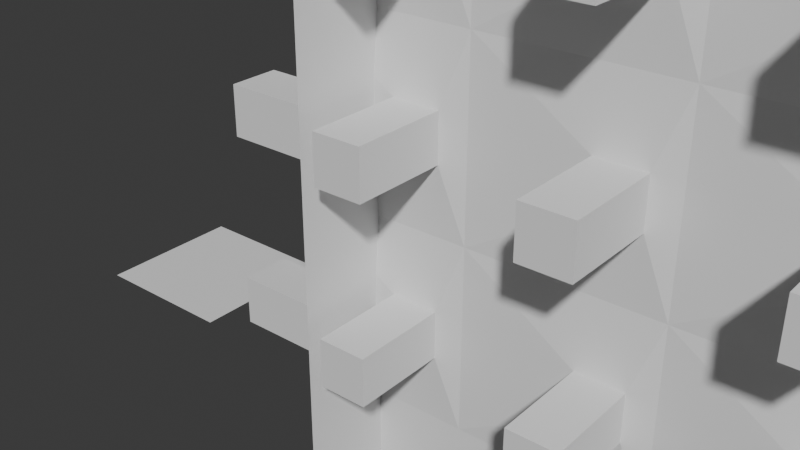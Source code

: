 # Source: building.blend  (saved by Blender 4.5.91; exported with 4.5.12 LTS)
import bpy
from mathutils import Matrix  # noqa: F401  (used for matrix-valued properties, if any)

bpy.ops.wm.read_factory_settings(use_empty=True)
scene = bpy.context.scene
scene.name = 'Scene'

# ---- collections
col_collection = bpy.data.collections.new('Collection'); scene.collection.children.link(col_collection)

# ---- node groups
ng_nodegroup = bpy.data.node_groups.new('NodeGroup', 'GeometryNodeTree')
_s = ng_nodegroup.interface.new_socket(name='Greater', in_out='OUTPUT', socket_type='NodeSocketBool')
_s = ng_nodegroup.interface.new_socket(name='Less or equal', in_out='OUTPUT', socket_type='NodeSocketBool')
_s = ng_nodegroup.interface.new_socket(name='Vector Component', in_out='INPUT', socket_type='NodeSocketFloat')
_s = ng_nodegroup.interface.new_socket(name='Level', in_out='INPUT', socket_type='NodeSocketFloat')
_s.default_value = 0.5
_s.min_value = -1e+04
_s.max_value = 1e+04
_s = ng_nodegroup.interface.new_socket(name='Threshold', in_out='INPUT', socket_type='NodeSocketFloat')
_s.default_value = -8.0
_s.min_value = -1e+04
_s.max_value = 1e+04
_N = ng_nodegroup.nodes; _L = ng_nodegroup.links
n0 = _N.new('NodeGroupOutput'); n0.name = 'Group Output'; n0.location = (310, 160)
n1 = _N.new('NodeGroupInput'); n1.name = 'Group Input'; n1.location = (-1162, 14)
n2 = _N.new('ShaderNodeMath'); n2.name = 'Math.001'; n2.location = (40, 212)
n2.operation = 'GREATER_THAN'
n3 = _N.new('ShaderNodeMath'); n3.name = 'Math.002'; n3.location = (304, -204)
n3.inputs[1].default_value = -1.0
n3.inputs[2].default_value = -1.0
n4 = _N.new('NodeReroute'); n4.name = 'Reroute'; n4.location = (-63, -10)
n4.width = 10
n4.socket_idname = 'NodeSocketFloat'
n5 = _N.new('ShaderNodeMath'); n5.name = 'Math.003'; n5.location = (32, -254)
n5.operation = 'MULTIPLY'
n5.inputs[1].default_value = 2.0
n6 = _N.new('FunctionNodeCompare'); n6.name = 'Compare'; n6.location = (113, -36)
n6.operation = 'GREATER_EQUAL'
n6.data_type = 'INT'
n7 = _N.new('GeometryNodeSwitch'); n7.name = 'Switch.001'; n7.location = (721, -44)
n7.input_type = 'FLOAT'
n8 = _N.new('ShaderNodeMath'); n8.name = 'Math.004'; n8.location = (44, -98)
n8.operation = 'MULTIPLY'
n8.inputs[1].default_value = 2.0
n9 = _N.new('NodeFrame'); n9.name = 'Frame.004'; n9.location = (-986, 251)
n9.label = 'Ograniczenie gdy Th > Level'
n9.width = 892
n10 = _N.new('NodeReroute'); n10.name = 'Reroute.002'; n10.location = (36, -215)
n10.width = 10
n10.socket_idname = 'NodeSocketFloat'
n11 = _N.new('NodeReroute'); n11.name = 'Reroute.003'; n11.location = (65, -410)
n11.width = 10
n11.socket_idname = 'NodeSocketFloat'
n12 = _N.new('FunctionNodeCompare'); n12.name = 'Compare.001'; n12.location = (39, 20)
n12.operation = 'LESS_EQUAL'
n13 = _N.new('ShaderNodeMath'); n13.name = 'Math.005'; n13.location = (333, -31)
n13.inputs[1].default_value = -1.0
n13.inputs[2].default_value = -1.0
n14 = _N.new('NodeFrame'); n14.name = 'Frame'; n14.location = (169, -192)
n14.width = 504
n14.label_size = 14
n3.parent = n14
n5.parent = n14
n6.parent = n9
n7.parent = n9
n8.parent = n14
n10.parent = n9
n11.parent = n9
n13.parent = n14
n14.parent = n9
_L.new(n4.outputs[0], n2.inputs[0])
_L.new(n6.outputs[0], n7.inputs[0])
_L.new(n10.outputs[0], n6.inputs[2])
_L.new(n10.outputs[0], n8.inputs[0])
_L.new(n1.outputs[1], n10.inputs[0])
_L.new(n11.outputs[0], n6.inputs[3])
_L.new(n11.outputs[0], n5.inputs[0])
_L.new(n1.outputs[2], n11.inputs[0])
_L.new(n1.outputs[0], n4.inputs[0])
_L.new(n13.outputs[0], n7.inputs[1])
_L.new(n2.outputs[0], n0.inputs[0])
_L.new(n4.outputs[0], n12.inputs[0])
_L.new(n12.outputs[0], n0.inputs[1])
_L.new(n3.outputs[0], n2.inputs[1])
_L.new(n3.outputs[0], n12.inputs[1])
_L.new(n5.outputs[0], n3.inputs[0])
_L.new(n3.outputs[0], n7.inputs[2])
_L.new(n8.outputs[0], n13.inputs[0])
n0.is_active_output = True
ng_grid_wall_gn = bpy.data.node_groups.new('Grid Wall GN', 'GeometryNodeTree')
_s = ng_grid_wall_gn.interface.new_socket(name='Instances', in_out='OUTPUT', socket_type='NodeSocketGeometry')
_s = ng_grid_wall_gn.interface.new_socket(name='(Viewer)', in_out='OUTPUT', socket_type='NodeSocketGeometry')
_s = ng_grid_wall_gn.interface.new_socket(name='Length of Wall', in_out='INPUT', socket_type='NodeSocketInt')
_s.default_value = 2
_s.min_value = 2
_s.max_value = 1000
_s.description = 'Number of vertices in the X direction'
_s = ng_grid_wall_gn.interface.new_socket(name='Height of Wall', in_out='INPUT', socket_type='NodeSocketInt')
_s.default_value = 2
_s.min_value = 2
_s.max_value = 1000
_s.description = 'Number of vertices in the Y direction'
_s = ng_grid_wall_gn.interface.new_socket(name='Translation along other wall', in_out='INPUT', socket_type='NodeSocketInt')
_s = ng_grid_wall_gn.interface.new_socket(name='Scale Instance', in_out='INPUT', socket_type='NodeSocketVector')
_s.subtype = 'XYZ'
_s.default_value = (1.0, 1.0, 1.0)
_s = ng_grid_wall_gn.interface.new_socket(name='Instance', in_out='INPUT', socket_type='NodeSocketGeometry')
_s.description = 'Geometry that is instanced on the points'
_s = ng_grid_wall_gn.interface.new_socket(name='Euler on Center', in_out='INPUT', socket_type='NodeSocketFloat')
_s = ng_grid_wall_gn.interface.new_socket(name='Invert Faces', in_out='INPUT', socket_type='NodeSocketBool')
_s.default_value = True
_s = ng_grid_wall_gn.interface.new_socket(name='Rotation along global center', in_out='INPUT', socket_type='NodeSocketRotation')
_s = ng_grid_wall_gn.interface.new_socket(name='Scale All', in_out='INPUT', socket_type='NodeSocketVector')
_s.subtype = 'XYZ'
_s.default_value = (1.0, -1.0, 1.0)
_s = ng_grid_wall_gn.interface.new_socket(name='Instance', in_out='INPUT', socket_type='NodeSocketGeometry')
_s.description = 'Geometry that is instanced on the points'
_s = ng_grid_wall_gn.interface.new_socket(name='Threshold for Instance', in_out='INPUT', socket_type='NodeSocketInt')
_s.min_value = 0
_N = ng_grid_wall_gn.nodes; _L = ng_grid_wall_gn.links
n0 = _N.new('NodeGroupOutput'); n0.name = 'Group Output'; n0.location = (1608, 137)
n1 = _N.new('NodeGroupInput'); n1.name = 'Group Input'; n1.location = (-1356, 100)
n2 = _N.new('GeometryNodeMeshGrid'); n2.name = 'Grid'; n2.location = (-86, 434)
n3 = _N.new('GeometryNodeTransform'); n3.name = 'Transform Geometry'; n3.location = (265, 186)
n4 = _N.new('ShaderNodeCombineXYZ'); n4.name = 'Combine XYZ'; n4.location = (-52, 61)
n5 = _N.new('ShaderNodeMath'); n5.name = 'Math'; n5.location = (152, -178)
n5.hide = True
n5.operation = 'MULTIPLY'
n6 = _N.new('ShaderNodeMath'); n6.name = 'Math.003'; n6.location = (152, -132)
n6.hide = True
n6.operation = 'MULTIPLY'
n7 = _N.new('GeometryNodeMeshToPoints'); n7.name = 'Mesh to Points'; n7.location = (486, 149)
n8 = _N.new('GeometryNodeInstanceOnPoints'); n8.name = 'Instance on Points'; n8.location = (975, 121)
n9 = _N.new('FunctionNodeEulerToRotation'); n9.name = 'Euler to Rotation'; n9.location = (289, -29)
n9.hide = True
n10 = _N.new('ShaderNodeSeparateXYZ'); n10.name = 'Separate XYZ'; n10.location = (-925, -173)
n11 = _N.new('NodeFrame'); n11.name = 'Frame.001'; n11.location = (-807, 20)
n11.width = 327
n11.shrink = False
n11.label_size = 10
n12 = _N.new('ShaderNodeMath'); n12.name = 'Math.004'; n12.location = (79, -87)
n12.hide = True
n12.inputs[1].default_value = 1.0
n13 = _N.new('ShaderNodeMath'); n13.name = 'Math.005'; n13.location = (80, -134)
n13.hide = True
n13.inputs[1].default_value = 1.0
n14 = _N.new('NodeGroupInput'); n14.name = 'Group Input.001'; n14.location = (-30, -131)
n15 = _N.new('NodeFrame'); n15.name = 'Frame'; n15.location = (-632, 456)
n15.width = 453
n15.shrink = False
n15.label_size = 13
n16 = _N.new('NodeFrame'); n16.name = 'Frame.002'; n16.location = (-455, -38)
n16.width = 323
n16.shrink = False
n16.label_size = 11
n17 = _N.new('ShaderNodeMath'); n17.name = 'Math.010'; n17.location = (153, -198)
n17.operation = 'MULTIPLY'
n17.inputs[1].default_value = 1.0
n18 = _N.new('ShaderNodeMath'); n18.name = 'Math.011'; n18.location = (156, -365)
n18.operation = 'MULTIPLY'
n18.inputs[1].default_value = 1.0
n19 = _N.new('GeometryNodeSwitch'); n19.name = 'Switch'; n19.location = (323, -276)
n19.hide = True
n19.input_type = 'VECTOR'
n20 = _N.new('ShaderNodeVectorMath'); n20.name = 'Vector Math'; n20.location = (318, -318)
n20.hide = True
n20.operation = 'MULTIPLY'
n20.inputs[1].default_value = (-1.0, 1.0, 1.0)
n21 = _N.new('GeometryNodeTransform'); n21.name = 'Transform Geometry.001'; n21.location = (1422, 76)
n22 = _N.new('NodeGroupInput'); n22.name = 'Group Input.002'; n22.location = (1173, -27)
n23 = _N.new('ShaderNodeCombineXYZ'); n23.name = 'Combine XYZ.001'; n23.location = (315, -123)
n23.inputs[0].default_value = 90.0
n24 = _N.new('ShaderNodeVectorMath'); n24.name = 'Vector Math.001'; n24.location = (300, -67)
n24.hide = True
n24.operation = 'SCALE'
n24.inputs[3].default_value = 0.01745
n25 = _N.new('ShaderNodeMath'); n25.name = 'Math.007'; n25.location = (267, -190)
n25.operation = 'MULTIPLY'
n26 = _N.new('ShaderNodeVectorMath'); n26.name = 'Vector Math.003'; n26.location = (129, -9)
n26.hide = True
n26.operation = 'SCALE'
n26.inputs[3].default_value = 2.0
n27 = _N.new('GeometryNodeInputPosition'); n27.name = 'Position'; n27.location = (234, -384)
n28 = _N.new('NodeGroupInput'); n28.name = 'Group Input.003'; n28.location = (190, -827)
n29 = _N.new('GeometryNodeInstanceOnPoints'); n29.name = 'Instance on Points.001'; n29.location = (979, -155)
n30 = _N.new('GeometryNodeJoinGeometry'); n30.name = 'Join Geometry'; n30.location = (1241, 45)
n31 = _N.new('NodeFrame'); n31.name = 'Frame.003'; n31.location = (542, -480)
n31.width = 334
n31.shrink = False
n31.label_size = 15
n32 = _N.new('GeometryNodeGroup'); n32.name = 'Group'; n32.location = (127, -132)
n32.node_tree = ng_nodegroup
n33 = _N.new('ShaderNodeSeparateXYZ'); n33.name = 'Separate XYZ.001'; n33.location = (225, -445)
n34 = _N.new('ShaderNodeMath'); n34.name = 'Math.012'; n34.location = (84, -294)
n34.operation = 'MULTIPLY'
n34.inputs[1].default_value = 2.0
n35 = _N.new('ShaderNodeMath'); n35.name = 'Math.001'; n35.location = (308, -31)
n35.operation = 'DIVIDE'
n36 = _N.new('ShaderNodeSeparateXYZ'); n36.name = 'Separate XYZ.002'; n36.location = (31, -54)
n37 = _N.new('NodeFrame'); n37.name = 'Frame.004'; n37.location = (19, -577)
n37.width = 479
n37.label_size = 13
n5.parent = n16
n6.parent = n16
n12.parent = n15
n13.parent = n15
n17.parent = n11
n18.parent = n11
n25.parent = n15
n32.parent = n31
n34.parent = n15
n35.parent = n37
n36.parent = n37
_L.new(n7.outputs[0], n8.inputs[0])
_L.new(n5.outputs[0], n4.inputs[2])
_L.new(n6.outputs[0], n4.inputs[0])
_L.new(n3.outputs[0], n7.inputs[0])
_L.new(n2.outputs[0], n3.inputs[0])
_L.new(n1.outputs[1], n2.inputs[1])
_L.new(n1.outputs[0], n2.inputs[0])
_L.new(n1.outputs[0], n12.inputs[0])
_L.new(n12.outputs[0], n2.inputs[2])
_L.new(n1.outputs[1], n13.inputs[0])
_L.new(n13.outputs[0], n2.inputs[3])
_L.new(n14.outputs[4], n8.inputs[2])
_L.new(n1.outputs[1], n5.inputs[0])
_L.new(n9.outputs[0], n3.inputs[2])
_L.new(n10.outputs[0], n17.inputs[0])
_L.new(n17.outputs[0], n6.inputs[1])
_L.new(n18.outputs[0], n5.inputs[1])
_L.new(n14.outputs[3], n20.inputs[0])
_L.new(n20.outputs[0], n19.inputs[2])
_L.new(n14.outputs[3], n19.inputs[1])
_L.new(n14.outputs[6], n19.inputs[0])
_L.new(n30.outputs[0], n21.inputs[0])
_L.new(n9.outputs[0], n8.inputs[5])
_L.new(n4.outputs[0], n3.inputs[1])
_L.new(n22.outputs[8], n21.inputs[3])
_L.new(n23.outputs[0], n24.inputs[0])
_L.new(n22.outputs[7], n21.inputs[2])
_L.new(n24.outputs[0], n9.inputs[0])
_L.new(n14.outputs[5], n23.inputs[2])
_L.new(n1.outputs[0], n6.inputs[0])
_L.new(n1.outputs[2], n25.inputs[0])
_L.new(n25.outputs[0], n4.inputs[1])
_L.new(n19.outputs[0], n8.inputs[6])
_L.new(n1.outputs[3], n10.inputs[0])
_L.new(n26.outputs[0], n3.inputs[3])
_L.new(n14.outputs[3], n26.inputs[0])
_L.new(n32.outputs[0], n8.inputs[1])
_L.new(n21.outputs[0], n0.inputs[0])
_L.new(n7.outputs[0], n29.inputs[0])
_L.new(n28.outputs[9], n29.inputs[2])
_L.new(n8.outputs[0], n30.inputs[0])
_L.new(n29.outputs[0], n30.inputs[0])
_L.new(n32.outputs[1], n29.inputs[1])
_L.new(n9.outputs[0], n29.inputs[5])
_L.new(n19.outputs[0], n29.inputs[6])
_L.new(n27.outputs[0], n33.inputs[0])
_L.new(n35.outputs[0], n32.inputs[0])
_L.new(n28.outputs[1], n32.inputs[1])
_L.new(n28.outputs[10], n32.inputs[2])
_L.new(n10.outputs[0], n34.inputs[0])
_L.new(n34.outputs[0], n25.inputs[1])
_L.new(n10.outputs[1], n18.inputs[0])
_L.new(n33.outputs[2], n35.inputs[0])
_L.new(n14.outputs[3], n36.inputs[0])
_L.new(n36.outputs[1], n35.inputs[1])
n0.is_active_output = True
ng_geometry_nodes = bpy.data.node_groups.new('Geometry Nodes', 'GeometryNodeTree')
_s = ng_geometry_nodes.interface.new_socket(name='Geometry', in_out='OUTPUT', socket_type='NodeSocketGeometry')
_s = ng_geometry_nodes.interface.new_socket(name='Width', in_out='INPUT', socket_type='NodeSocketInt')
_s.default_value = 1
_s.min_value = 1
_s.max_value = 300
_s = ng_geometry_nodes.interface.new_socket(name='Depth', in_out='INPUT', socket_type='NodeSocketInt')
_s.default_value = 1
_s.min_value = 1
_s.max_value = 300
_s = ng_geometry_nodes.interface.new_socket(name='Height', in_out='INPUT', socket_type='NodeSocketInt')
_s.default_value = 1
_s.min_value = 1
_s.max_value = 300
_s = ng_geometry_nodes.interface.new_socket(name='Geometry', in_out='INPUT', socket_type='NodeSocketGeometry')
_s = ng_geometry_nodes.interface.new_socket(name='Threshold for Instance', in_out='INPUT', socket_type='NodeSocketInt')
_s.min_value = 0
ng_geometry_nodes.is_modifier = True
# nodes of 'Geometry Nodes' reference scene objects; filled in after objects exist

# ---- world
world_world = bpy.data.worlds.new('World'); scene.world = world_world
world_world.use_nodes = True; world_world.node_tree.nodes.clear()
_N = world_world.node_tree.nodes; _L = world_world.node_tree.links
n0 = _N.new('ShaderNodeOutputWorld'); n0.name = 'World Output'; n0.location = (200, 100)
n1 = _N.new('ShaderNodeBackground'); n1.name = 'Background'; n1.location = (-200, 100)
n1.inputs[0].default_value = (0.05088, 0.05088, 0.05088, 1.0)
_L.new(n1.outputs[0], n0.inputs[0])
n0.is_active_output = True
world_world.color = (0.05088, 0.05088, 0.05088)
world_world.sun_shadow_jitter_overblur = 0.0

# ---- meshes
me_plane = bpy.data.meshes.new('Plane')
me_plane.from_pydata([(1.0, 1.0, 0.0), (-1.0, 1.0, 0.0), (1.0, -1.0, 0.0), (-1.0, -1.0, 0.0), (0.7356, 0.2536, 0.06385), (0.2284, 0.2536, 0.06385), (0.7356, -0.2536, 0.06385), (0.2284, -0.2536, 0.06385), (0.7356, 0.2536, 1.081), (0.2284, 0.2536, 1.081), (0.7356, -0.2536, 1.081), (0.2284, -0.2536, 1.081)], [], [(3, 1, 0, 2), (7, 6, 10, 11), (2, 0, 4, 6), (1, 3, 7, 5), (3, 2, 6, 7), (0, 1, 5, 4), (11, 10, 8, 9), (4, 5, 9, 8), (6, 4, 8, 10), (5, 7, 11, 9)])
_uv = me_plane.uv_layers.new(name='UVMap')
_uv.uv.foreach_set('vector', [0.0, 0.0, 0.0, 1.0, 1.0, 1.0, 1.0, 0.0, 0.0, 0.0, 1.0, 0.0, 1.0, 0.0, 0.0, 0.0, 1.0, 0.0, 1.0, 1.0, 1.0, 1.0, 1.0, 0.0, 0.0, 1.0, 0.0, 0.0, 0.0, 0.0, 0.0, 1.0, 0.0, 0.0, 1.0, 0.0, 1.0, 0.0, 0.0, 0.0, 1.0, 1.0, 0.0, 1.0, 0.0, 1.0, 1.0, 1.0, 0.0, 0.0, 1.0, 0.0, 1.0, 1.0, 0.0, 1.0, 1.0, 1.0, 0.0, 1.0, 0.0, 1.0, 1.0, 1.0, 1.0, 0.0, 1.0, 1.0, 1.0, 1.0, 1.0, 0.0, 0.0, 1.0, 0.0, 0.0, 0.0, 0.0, 0.0, 1.0])
me_plane.update()
me_cube_001 = bpy.data.meshes.new('Cube.001')
me_cube_001.from_pydata([(-1.0, -1.0, -1.0), (-1.0, -1.0, 1.0), (-1.0, 1.0, -1.0), (-1.0, 1.0, 1.0), (1.0, -1.0, -1.0), (1.0, -1.0, 1.0), (1.0, 1.0, -1.0), (1.0, 1.0, 1.0)], [], [(0, 1, 3, 2), (2, 3, 7, 6), (6, 7, 5, 4), (4, 5, 1, 0), (2, 6, 4, 0), (7, 3, 1, 5)])
_uv = me_cube_001.uv_layers.new(name='UVMap')
_uv.uv.foreach_set('vector', [0.375, 0.0, 0.625, 0.0, 0.625, 0.25, 0.375, 0.25, 0.375, 0.25, 0.625, 0.25, 0.625, 0.5, 0.375, 0.5, 0.375, 0.5, 0.625, 0.5, 0.625, 0.75, 0.375, 0.75, 0.375, 0.75, 0.625, 0.75, 0.625, 1.0, 0.375, 1.0, 0.125, 0.5, 0.375, 0.5, 0.375, 0.75, 0.125, 0.75, 0.625, 0.5, 0.875, 0.5, 0.875, 0.75, 0.625, 0.75])
me_cube_001.update()
me_plane_001 = bpy.data.meshes.new('Plane.001')
me_plane_001.from_pydata([(-1.0, -1.0, 0.0), (1.0, -1.0, 0.0), (-1.0, 1.0, 0.0), (1.0, 1.0, 0.0)], [], [(0, 1, 3, 2)])
_uv = me_plane_001.uv_layers.new(name='UVMap')
_uv.uv.foreach_set('vector', [0.0, 0.0, 1.0, 0.0, 1.0, 1.0, 0.0, 1.0])
me_plane_001.update()

# ---- objects
ob_plane = bpy.data.objects.new('Plane', me_plane)
ob_cube = bpy.data.objects.new('Cube', me_cube_001)
ob_plane_001 = bpy.data.objects.new('Plane.001', me_plane_001)
_N = ng_geometry_nodes.nodes; _L = ng_geometry_nodes.links
n0 = _N.new('NodeGroupOutput'); n0.name = 'Group Output'; n0.location = (2338, 241)
n1 = _N.new('GeometryNodeJoinGeometry'); n1.name = 'Join Geometry'; n1.location = (2036, 112)
n2 = _N.new('GeometryNodeGroup'); n2.name = 'Group'; n2.location = (731, 524)
n2.width = 207
n2.hide = True
n2.node_tree = ng_grid_wall_gn
n2.inputs[2].default_value = 0
n2.inputs[5].default_value = 0.0
n2.inputs[6].default_value = False
n2.inputs[7].default_value = (0.0, 0.0, 0.0)
n2.inputs[8].default_value = (1.0, 1.0, 1.0)
n3 = _N.new('GeometryNodeGroup'); n3.name = 'Group.001'; n3.location = (732, 362)
n3.width = 216
n3.hide = True
n3.node_tree = ng_grid_wall_gn
n3.inputs[2].default_value = 0
n3.inputs[5].default_value = 0.0
n3.inputs[6].default_value = True
n3.inputs[7].default_value = (0.0, 0.0, 1.571)
n3.inputs[8].default_value = (1.0, -1.0, 1.0)
n4 = _N.new('GeometryNodeGroup'); n4.name = 'Group.002'; n4.location = (3116, 104)
n4.width = 216
n4.node_tree = ng_grid_wall_gn
n4.inputs[0].default_value = 2
n4.inputs[1].default_value = 2
n4.inputs[2].default_value = 0
n4.inputs[3].default_value = (1.0, 1.0, 1.0)
n4.inputs[6].default_value = True
n4.inputs[7].default_value = (0.0, 0.0, 0.0)
n4.inputs[8].default_value = (1.0, -1.0, 1.0)
n4.inputs[10].default_value = 0
n5 = _N.new('ShaderNodeCombineXYZ'); n5.name = 'Combine XYZ.006'; n5.location = (2538, -281)
n6 = _N.new('ShaderNodeVectorMath'); n6.name = 'Vector Math.004'; n6.location = (2766, -238)
n6.operation = 'SCALE'
n6.inputs[3].default_value = 0.01745
n7 = _N.new('GeometryNodeObjectInfo'); n7.name = 'Object Info.002'; n7.location = (2799, 1)
n7.inputs[0].default_value = ob_plane_001
n8 = _N.new('GeometryNodeTransform'); n8.name = 'Transform Geometry.004'; n8.location = (3627, 102)
n8.inputs[1].default_value = (1.0, 1.0, 2.0)
n9 = _N.new('GeometryNodeObjectInfo'); n9.name = 'Object Info.004'; n9.location = (-1, 240)
n9.inputs[0].default_value = ob_plane
n10 = _N.new('ShaderNodeCombineXYZ'); n10.name = 'Combine XYZ.007'; n10.location = (3447, -208)
n11 = _N.new('ShaderNodeVectorMath'); n11.name = 'Vector Math.005'; n11.location = (3847, 85)
n11.operation = 'MULTIPLY'
n12 = _N.new('NodeGroupInput'); n12.name = 'Group Input.002'; n12.location = (-7, 429)
n13 = _N.new('GeometryNodeGroup'); n13.name = 'Group.003'; n13.location = (743, 21)
n13.width = 216
n13.hide = True
n13.node_tree = ng_grid_wall_gn
n13.inputs[5].default_value = 180.0
n13.inputs[6].default_value = False
n13.inputs[7].default_value = (0.0, 0.0, 0.0)
n13.inputs[8].default_value = (1.0, 1.0, 1.0)
n14 = _N.new('GeometryNodeGroup'); n14.name = 'Group.004'; n14.location = (757, 204)
n14.width = 216
n14.hide = True
n14.node_tree = ng_grid_wall_gn
n14.inputs[5].default_value = 180.0
n14.inputs[6].default_value = True
n14.inputs[7].default_value = (0.0, 0.0, 1.571)
n14.inputs[8].default_value = (1.0, -1.0, 1.0)
n15 = _N.new('NodeReroute'); n15.name = 'Reroute'; n15.location = (380, 198)
n15.width = 10
n15.socket_idname = 'NodeSocketVector'
n16 = _N.new('NodeReroute'); n16.name = 'Reroute.001'; n16.location = (283, 136)
n16.width = 10
n16.socket_idname = 'NodeSocketGeometry'
n17 = _N.new('NodeReroute'); n17.name = 'Reroute.002'; n17.location = (283, 391)
n17.width = 10
n17.socket_idname = 'NodeSocketInt'
n18 = _N.new('NodeReroute'); n18.name = 'Reroute.003'; n18.location = (282, 318)
n18.width = 10
n18.socket_idname = 'NodeSocketInt'
n19 = _N.new('NodeReroute'); n19.name = 'Reroute.004'; n19.location = (285, 257)
n19.width = 10
n19.socket_idname = 'NodeSocketInt'
n20 = _N.new('GeometryNodeGroup'); n20.name = 'Group.005'; n20.location = (739, -163)
n20.width = 233
n20.hide = True
n20.node_tree = ng_grid_wall_gn
n20.inputs[5].default_value = 180.0
n20.inputs[6].default_value = False
n20.inputs[7].default_value = (-1.571, 0.0, 0.0)
n20.inputs[8].default_value = (1.0, -1.0, 1.0)
n20.inputs[10].default_value = 0
n21 = _N.new('GeometryNodeObjectInfo'); n21.name = 'Object Info'; n21.location = (-18, -17)
n21.width = 155
n21.inputs[0].default_value = ob_plane_001
n22 = _N.new('NodeReroute'); n22.name = 'Reroute.005'; n22.location = (312, 50)
n22.width = 10
n22.socket_idname = 'NodeSocketGeometry'
n23 = _N.new('NodeReroute'); n23.name = 'Reroute.009'; n23.location = (292, 191)
n23.width = 10
n23.socket_idname = 'NodeSocketInt'
_L.new(n5.outputs[0], n6.inputs[0])
_L.new(n6.outputs[0], n4.inputs[5])
_L.new(n7.outputs[4], n4.inputs[4])
_L.new(n4.outputs[0], n8.inputs[0])
_L.new(n2.outputs[0], n1.inputs[0])
_L.new(n3.outputs[0], n1.inputs[0])
_L.new(n13.outputs[0], n1.inputs[0])
_L.new(n14.outputs[0], n1.inputs[0])
_L.new(n16.outputs[0], n2.inputs[4])
_L.new(n15.outputs[0], n3.inputs[3])
_L.new(n15.outputs[0], n13.inputs[3])
_L.new(n15.outputs[0], n14.inputs[3])
_L.new(n16.outputs[0], n3.inputs[4])
_L.new(n16.outputs[0], n13.inputs[4])
_L.new(n16.outputs[0], n14.inputs[4])
_L.new(n17.outputs[0], n2.inputs[0])
_L.new(n19.outputs[0], n2.inputs[1])
_L.new(n18.outputs[0], n3.inputs[0])
_L.new(n19.outputs[0], n3.inputs[1])
_L.new(n19.outputs[0], n13.inputs[1])
_L.new(n17.outputs[0], n13.inputs[0])
_L.new(n18.outputs[0], n14.inputs[0])
_L.new(n19.outputs[0], n14.inputs[1])
_L.new(n17.outputs[0], n20.inputs[0])
_L.new(n18.outputs[0], n20.inputs[1])
_L.new(n16.outputs[0], n20.inputs[4])
_L.new(n15.outputs[0], n20.inputs[3])
_L.new(n20.outputs[0], n1.inputs[0])
_L.new(n19.outputs[0], n20.inputs[2])
_L.new(n9.outputs[3], n15.inputs[0])
_L.new(n17.outputs[0], n14.inputs[2])
_L.new(n18.outputs[0], n13.inputs[2])
_L.new(n9.outputs[4], n16.inputs[0])
_L.new(n22.outputs[0], n2.inputs[9])
_L.new(n21.outputs[4], n22.inputs[0])
_L.new(n22.outputs[0], n3.inputs[9])
_L.new(n22.outputs[0], n14.inputs[9])
_L.new(n22.outputs[0], n13.inputs[9])
_L.new(n1.outputs[0], n0.inputs[0])
_L.new(n23.outputs[0], n2.inputs[10])
_L.new(n12.outputs[4], n23.inputs[0])
_L.new(n12.outputs[0], n17.inputs[0])
_L.new(n12.outputs[1], n18.inputs[0])
_L.new(n12.outputs[2], n19.inputs[0])
_L.new(n23.outputs[0], n3.inputs[10])
_L.new(n23.outputs[0], n14.inputs[10])
_L.new(n23.outputs[0], n13.inputs[10])
_L.new(n15.outputs[0], n2.inputs[3])
n0.is_active_output = True

# ---- transforms, parenting, visibility, modifiers, constraints
ob_plane.location = (-4.693, 6.722, 0.0)
ob_cube.location = (0.0, 0.0, 0.0)
_m = ob_cube.modifiers.new('GeometryNodes', 'NODES')
_m.node_group = ng_geometry_nodes
_gi = [s.identifier for s in ng_geometry_nodes.interface.items_tree if s.item_type == 'SOCKET' and s.in_out == 'INPUT']
_m[_gi[0]] = 3  # Width
_m[_gi[1]] = 3  # Depth
_m[_gi[2]] = 6  # Height
_m[_gi[4]] = 1  # Threshold for Instance
_m = ob_cube.modifiers.new('Wireframe', 'WIREFRAME')
_m.thickness = 0.073
ob_plane_001.location = (-4.923, 2.043, -0.2662)

# ---- collection membership
col_collection.objects.link(ob_plane)
col_collection.objects.link(ob_cube)
col_collection.objects.link(ob_plane_001)

# ---- scene / render settings (as saved in the file)
scene.frame_start = 1; scene.frame_end = 250; scene.frame_set(1)
scene.render.engine = 'BLENDER_EEVEE_NEXT'
bpy.context.view_layer.update()

# ---- added for rendering (the .blend has no active camera and no usable light): camera, sun
cam_auto = bpy.data.cameras.new('AutoCamera')
cam_auto.lens = 50.0
cam_auto.sensor_width = 36.0
cam_auto.clip_end = 1000.0
ob_auto_camera = bpy.data.objects.new('AutoCamera', cam_auto)
scene.collection.objects.link(ob_auto_camera)
ob_auto_camera.location = (6.12847, -7.04739, 7.67972)
ob_auto_camera.rotation_euler = (1.09748, -7.21219e-08, 0.694738)
scene.camera = ob_auto_camera
light_auto_sun = bpy.data.lights.new('AutoSun', 'SUN')
light_auto_sun.energy = 3.0
light_auto_sun.angle = 0.0523599
ob_auto_sun = bpy.data.objects.new('AutoSun', light_auto_sun)
scene.collection.objects.link(ob_auto_sun)
ob_auto_sun.rotation_euler = (0.872665, 0.174533, 0.523599)
bpy.context.view_layer.update()
